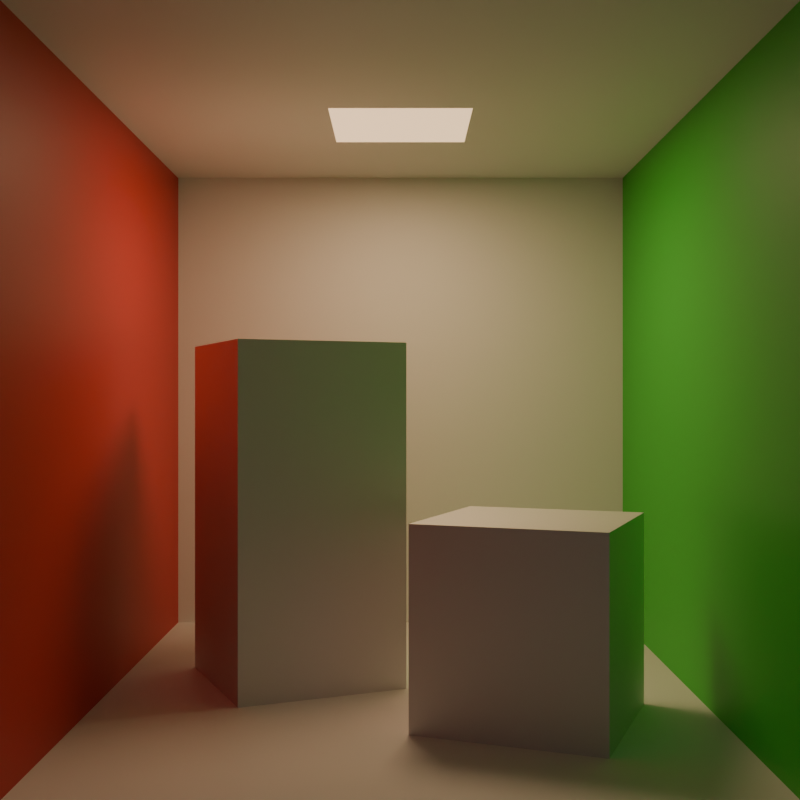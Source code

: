 # Source: source.blend  (saved by Blender 5.0.118; exported with 4.5.12 LTS)
import bpy
from mathutils import Matrix  # noqa: F401  (used for matrix-valued properties, if any)

bpy.ops.wm.read_factory_settings(use_empty=True)
scene = bpy.context.scene
scene.name = 'Scene'

# ---- collections
col_collection = bpy.data.collections.new('Collection'); scene.collection.children.link(col_collection)

# ---- materials (node trees are filled in below, after node groups)
mat_light = bpy.data.materials.new('Light')
mat_wallwhite = bpy.data.materials.new('WallWhite')
mat_wallred = bpy.data.materials.new('WallRed')
mat_wallgreen = bpy.data.materials.new('WallGreen')
mat_metalliccube = bpy.data.materials.new('MetallicCube')

# ---- material node trees
mat_light.use_nodes = True; mat_light.node_tree.nodes.clear()
_N = mat_light.node_tree.nodes; _L = mat_light.node_tree.links
n0 = _N.new('ShaderNodeBsdfPrincipled'); n0.name = 'Principled BSDF'; n0.location = (-200, 100)
n0.inputs[28].default_value = 1.0
n1 = _N.new('ShaderNodeOutputMaterial'); n1.name = 'Material Output'; n1.location = (200, 100)
n2 = _N.new('ShaderNodeBlackbody'); n2.name = 'Blackbody'; n2.location = (-400, -712)
n2.inputs[0].default_value = 4000.0
_L.new(n0.outputs[0], n1.inputs[0])
_L.new(n2.outputs[0], n0.inputs[27])
n1.is_active_output = True
mat_wallwhite.use_nodes = True; mat_wallwhite.node_tree.nodes.clear()
_N = mat_wallwhite.node_tree.nodes; _L = mat_wallwhite.node_tree.links
n0 = _N.new('ShaderNodeBsdfPrincipled'); n0.name = 'Principled BSDF'; n0.location = (-200, 100)
n1 = _N.new('ShaderNodeOutputMaterial'); n1.name = 'Material Output'; n1.location = (200, 100)
_L.new(n0.outputs[0], n1.inputs[0])
n1.is_active_output = True
mat_wallred.use_nodes = True; mat_wallred.node_tree.nodes.clear()
_N = mat_wallred.node_tree.nodes; _L = mat_wallred.node_tree.links
n0 = _N.new('ShaderNodeBsdfPrincipled'); n0.name = 'Principled BSDF'; n0.location = (-200, 100)
n0.inputs[0].default_value = (0.6038, 0.0331, 0.0331, 1.0)
n1 = _N.new('ShaderNodeOutputMaterial'); n1.name = 'Material Output'; n1.location = (200, 100)
_L.new(n0.outputs[0], n1.inputs[0])
n1.is_active_output = True
mat_wallgreen.use_nodes = True; mat_wallgreen.node_tree.nodes.clear()
_N = mat_wallgreen.node_tree.nodes; _L = mat_wallgreen.node_tree.links
n0 = _N.new('ShaderNodeBsdfPrincipled'); n0.name = 'Principled BSDF'; n0.location = (-200, 100)
n0.inputs[0].default_value = (0.0331, 0.6038, 0.0331, 1.0)
n1 = _N.new('ShaderNodeOutputMaterial'); n1.name = 'Material Output'; n1.location = (200, 100)
_L.new(n0.outputs[0], n1.inputs[0])
n1.is_active_output = True
mat_metalliccube.use_nodes = True; mat_metalliccube.node_tree.nodes.clear()
_N = mat_metalliccube.node_tree.nodes; _L = mat_metalliccube.node_tree.links
n0 = _N.new('ShaderNodeBsdfPrincipled'); n0.name = 'Principled BSDF'; n0.location = (-200, 100)
n0.inputs[1].default_value = 0.9
n0.inputs[2].default_value = 0.7
n1 = _N.new('ShaderNodeOutputMaterial'); n1.name = 'Material Output'; n1.location = (200, 100)
_L.new(n0.outputs[0], n1.inputs[0])
n1.is_active_output = True

# ---- world
world_world = bpy.data.worlds.new('World'); scene.world = world_world
world_world.use_nodes = True; world_world.node_tree.nodes.clear()
_N = world_world.node_tree.nodes; _L = world_world.node_tree.links
n0 = _N.new('ShaderNodeOutputWorld'); n0.name = 'World Output'; n0.location = (200, 100)
n1 = _N.new('ShaderNodeBackground'); n1.name = 'Background'; n1.location = (-200, 100)
n1.inputs[0].default_value = (0.05088, 0.05088, 0.05088, 1.0)
_L.new(n1.outputs[0], n0.inputs[0])
n0.is_active_output = True
world_world.color = (0.05088, 0.05088, 0.05088)
world_world.sun_shadow_jitter_overblur = 0.0

# ---- cameras
cam_camera_001 = bpy.data.cameras.new('Camera.001')

# ---- lights
light_area = bpy.data.lights.new('Area', 'AREA')
light_area.use_temperature = True
light_area.temperature = 4000.0
light_area.size = 0.5
light_area.size_y = 1.0

# ---- meshes
me_cube_001 = bpy.data.meshes.new('Cube.001')
me_cube_001.from_pydata([(-1.0, -1.0, -1.0), (-0.2478, -0.3052, 1.0), (-1.0, 2.0, -1.0), (-1.0, 2.0, 1.0), (1.0, -1.0, -1.0), (0.2478, -0.3052, 1.0), (1.0, 2.0, -1.0), (1.0, 2.0, 1.0), (-1.0, -1.0, 1.0), (0.2478, 0.1957, 1.0), (-0.2478, 0.1957, 1.0), (1.0, -1.0, 1.0)], [], [(0, 8, 3, 2), (6, 7, 11, 4), (4, 11, 8, 0), (2, 6, 4, 0), (9, 10, 1, 5), (1, 10, 3, 8), (10, 9, 7, 3), (9, 5, 11, 7), (5, 1, 8, 11)])
me_cube_001.polygons.foreach_set('material_index', [3, 2, 1, 1, 0, 1, 1, 1, 1])
_uv = me_cube_001.uv_layers.new(name='UVMap')
_uv.uv.foreach_set('vector', [0.375, 0.0, 0.625, 0.0, 0.625, 0.25, 0.375, 0.25, 0.375, 0.5, 0.625, 0.5, 0.625, 0.75, 0.375, 0.75, 0.375, 0.75, 0.625, 0.75, 0.625, 1.0, 0.375, 1.0, 0.125, 0.5, 0.375, 0.5, 0.375, 0.75, 0.125, 0.75, 0.688, 0.542, 0.812, 0.542, 0.812, 0.708, 0.688, 0.708, 0.812, 0.708, 0.812, 0.542, 0.875, 0.5, 0.875, 0.75, 0.812, 0.542, 0.688, 0.542, 0.625, 0.5, 0.875, 0.5, 0.688, 0.542, 0.688, 0.708, 0.625, 0.75, 0.625, 0.5, 0.688, 0.708, 0.812, 0.708, 0.875, 0.75, 0.625, 0.75])
me_cube_001.materials.append(mat_light)
me_cube_001.materials.append(mat_wallwhite)
me_cube_001.materials.append(mat_wallred)
me_cube_001.materials.append(mat_wallgreen)
me_cube_001.update()
me_cube_002 = bpy.data.meshes.new('Cube.002')
me_cube_002.from_pydata([(-1.0, -1.0, -1.0), (-1.0, -1.0, 1.0), (-1.0, 1.0, -1.0), (-1.0, 1.0, 1.0), (1.0, -1.0, -1.0), (1.0, -1.0, 1.0), (1.0, 1.0, -1.0), (1.0, 1.0, 1.0)], [], [(0, 1, 3, 2), (2, 3, 7, 6), (6, 7, 5, 4), (4, 5, 1, 0), (2, 6, 4, 0), (7, 3, 1, 5)])
_uv = me_cube_002.uv_layers.new(name='UVMap')
_uv.uv.foreach_set('vector', [0.375, 0.0, 0.625, 0.0, 0.625, 0.25, 0.375, 0.25, 0.375, 0.25, 0.625, 0.25, 0.625, 0.5, 0.375, 0.5, 0.375, 0.5, 0.625, 0.5, 0.625, 0.75, 0.375, 0.75, 0.375, 0.75, 0.625, 0.75, 0.625, 1.0, 0.375, 1.0, 0.125, 0.5, 0.375, 0.5, 0.375, 0.75, 0.125, 0.75, 0.625, 0.5, 0.875, 0.5, 0.875, 0.75, 0.625, 0.75])
me_cube_002.materials.append(mat_metalliccube)
me_cube_002.update()
me_cube_003 = bpy.data.meshes.new('Cube.003')
me_cube_003.from_pydata([(-1.0, -1.0, -1.0), (-1.0, -1.0, 0.3136), (-1.0, 1.0, -1.0), (-1.0, 1.0, 0.3136), (1.0, -1.0, -1.0), (1.0, -1.0, 0.3136), (1.0, 1.0, -1.0), (1.0, 1.0, 0.3136)], [], [(0, 1, 3, 2), (2, 3, 7, 6), (6, 7, 5, 4), (4, 5, 1, 0), (2, 6, 4, 0), (7, 3, 1, 5)])
_uv = me_cube_003.uv_layers.new(name='UVMap')
_uv.uv.foreach_set('vector', [0.375, 0.0, 0.625, 0.0, 0.625, 0.25, 0.375, 0.25, 0.375, 0.25, 0.625, 0.25, 0.625, 0.5, 0.375, 0.5, 0.375, 0.5, 0.625, 0.5, 0.625, 0.75, 0.375, 0.75, 0.375, 0.75, 0.625, 0.75, 0.625, 1.0, 0.375, 1.0, 0.125, 0.5, 0.375, 0.5, 0.375, 0.75, 0.125, 0.75, 0.625, 0.5, 0.875, 0.5, 0.875, 0.75, 0.625, 0.75])
me_cube_003.materials.append(mat_metalliccube)
me_cube_003.update()

# ---- objects
ob_walls_0 = bpy.data.objects.new('Walls_0', me_cube_001)
ob_cube_0 = bpy.data.objects.new('Cube_0', me_cube_002)
ob_cube_1 = bpy.data.objects.new('Cube_1', me_cube_003)
ob_camera_0 = bpy.data.objects.new('Camera_0', cam_camera_001)
ob_light_0 = bpy.data.objects.new('Light_0', light_area)

# ---- transforms, parenting, visibility, modifiers, constraints
ob_walls_0.location = (0.0, -1.0, 1.0)
ob_cube_0.location = (0.3746, -1.008, 0.6)
ob_cube_0.rotation_euler = (0.0, -0.0, 0.4135)
ob_cube_0.scale = (0.3, 0.3, 0.6)
ob_cube_1.location = (-0.4131, -0.4887, 0.48)
ob_cube_1.rotation_euler = (0.0, -0.0, -0.3737)
ob_cube_1.scale = (0.3, 0.3, 0.48)
ob_camera_0.location = (0.0, 3.0, 1.0)
ob_camera_0.rotation_euler = (1.571, 0.0, 3.142)
ob_light_0.location = (0.0, -1.055, 1.99)

# ---- collection membership
col_collection.objects.link(ob_walls_0)
col_collection.objects.link(ob_cube_0)
col_collection.objects.link(ob_cube_1)
col_collection.objects.link(ob_camera_0)
col_collection.objects.link(ob_light_0)

# ---- scene / render settings (as saved in the file)
scene.camera = ob_camera_0
scene.frame_start = 1; scene.frame_end = 250; scene.frame_set(1)
scene.render.engine = 'CYCLES'
scene.render.resolution_x = 512
scene.render.resolution_y = 512
scene.render.bake_bias = 0.0
scene.render.bake_samples = 0
scene.cycles.sampling_pattern = 'TABULATED_SOBOL'
scene.eevee.use_volume_custom_range = False
bpy.context.view_layer.update()
